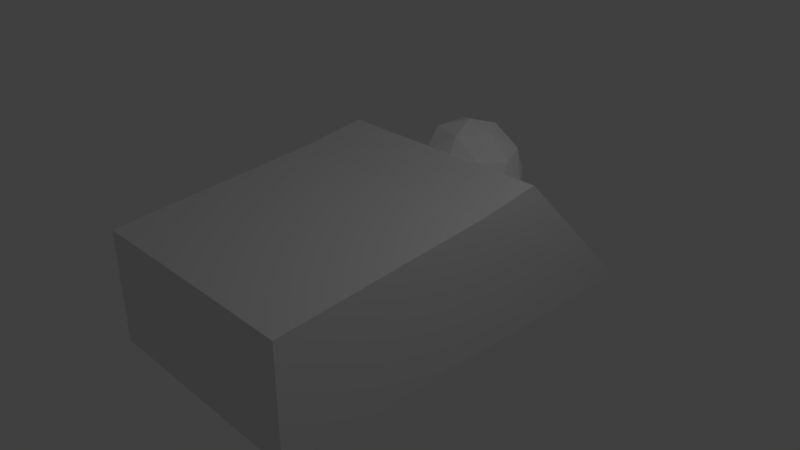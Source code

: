 # Source: testcar.blend  (saved by Blender 2.78.0; exported with 4.5.12 LTS)
import bpy
from mathutils import Matrix  # noqa: F401  (used for matrix-valued properties, if any)

bpy.ops.wm.read_factory_settings(use_empty=True)
scene = bpy.context.scene
scene.name = 'Scene'

# ---- collections
col_collection_1 = bpy.data.collections.new('Collection 1'); scene.collection.children.link(col_collection_1)

# ---- materials (node trees are filled in below, after node groups)
mat_material = bpy.data.materials.new('Material')
mat_material.alpha_threshold = 0.0
mat_material.use_transparent_shadow = False
mat_material.roughness = 0.5
mat_material.line_color = (0.0, 0.0, 0.0, 1.0)

# ---- material node trees

# ---- world
world_world = bpy.data.worlds.new('World'); scene.world = world_world
world_world.color = (0.05088, 0.05088, 0.05088)
world_world.use_sun_shadow = False
world_world.sun_shadow_jitter_overblur = 0.0
world_world.cycles.sampling_method = 'MANUAL'

# ---- cameras
cam_camera = bpy.data.cameras.new('Camera')
cam_camera.clip_end = 100.0
cam_camera.lens = 35.0
cam_camera.sensor_width = 32.0
cam_camera.sensor_height = 18.0
cam_camera.ortho_scale = 7.314
cam_camera.dof.focus_distance = 0.0
cam_camera.dof.aperture_fstop = 128.0

# ---- lights
light_lamp = bpy.data.lights.new('Lamp', 'POINT')
light_lamp.transmission_factor = 0.0
light_lamp.cutoff_distance = 30.0
light_lamp.energy = 100.0
light_lamp.shadow_buffer_clip_start = 1.001
light_lamp.shadow_soft_size = 0.1
light_lamp.shadow_maximum_resolution = 0.006
light_lamp.use_absolute_resolution = True

# ---- meshes
me_cube = bpy.data.meshes.new('Cube')
me_cube.from_pydata([(-0.4843, 3.166, -1.283), (-0.486, 1.165, 0.7197), (2.734, 3.166, -1.283), (-0.4843, -2.713, -1.283), (-0.4851, -2.715, 0.2826), (2.734, 1.166, 0.7174), (2.734, -2.713, -1.283), (2.734, -2.713, 0.2839), (2.733, 1.166, 0.7168), (-0.4843, 1.166, 0.7174), (1.661, 1.165, 0.7168), (0.5885, 1.165, 0.7175), (2.741, 0.2199, 0.5797), (1.125, -2.711, 0.283), (-0.4767, 0.221, 0.5811), (1.67, 0.2196, 0.5812), (0.5957, 0.2202, 0.5805), (0.8129, 1.482, 0.8984), (0.3996, 1.482, 0.2296), (1.275, 2.118, 0.8984), (0.6852, 1.089, 0.2296), (0.3996, 1.968, 0.2296), (1.147, 2.511, 0.2296), (0.9406, 1.089, 0.643), (1.275, 1.332, 0.8984), (0.9406, 2.361, 0.643), (1.02, 1.332, -0.4391), (1.482, 1.482, -0.4391), (1.354, 1.089, -0.1837), (1.816, 1.725, -0.1837), (1.482, 1.968, -0.4391), (0.734, 1.725, -0.4391), (0.6063, 1.332, -0.1837), (1.02, 2.118, -0.4391), (0.6063, 2.118, -0.1837), (1.354, 2.361, -0.1837), (1.895, 1.482, 0.2296), (1.895, 1.968, 0.2296), (1.147, 0.9388, 0.2296), (1.609, 1.089, 0.2296), (0.6852, 2.361, 0.2296), (1.609, 2.361, 0.2296), (1.688, 1.332, 0.643), (0.4785, 1.725, 0.643), (1.688, 2.118, 0.643), (1.561, 1.725, 0.8984), (0.8129, 1.968, 0.8984), (1.147, 1.725, 1.016), (1.85, 1.725, 0.5812), (1.365, 2.394, 0.5812), (0.5784, 2.138, 0.5812), (0.5784, 1.312, 0.5812), (1.365, 1.056, 0.5812), (1.716, 2.138, -0.1219), (0.93, 2.394, -0.1219), (0.4441, 1.725, -0.1219), (0.93, 1.056, -0.1219), (1.716, 1.312, -0.1219), (1.147, 1.725, -0.5565)], [(5, 9), (16, 14), (12, 15)], [(6, 2, 8, 12, 7), (4, 3, 6, 7, 13), (1, 14, 4, 13, 7, 12, 8, 10, 11), (3, 0, 2, 6), (2, 0, 1, 11, 10, 8), (0, 3, 4, 14, 1), (15, 10, 11, 16), (41, 49, 44), (37, 41, 44), (23, 52, 24), (37, 44, 48), (17, 23, 24), (44, 49, 19), (17, 24, 47), (42, 48, 45), (24, 42, 45), (24, 45, 47), (46, 17, 47), (45, 44, 19), (40, 50, 25), (45, 19, 47), (22, 40, 25), (25, 50, 46), (22, 25, 49), (19, 25, 46), (29, 53, 37), (19, 46, 47), (36, 29, 37), (43, 51, 17), (36, 37, 48), (46, 43, 17), (33, 54, 35), (33, 34, 54), (30, 33, 35), (36, 48, 42), (30, 35, 53), (39, 36, 42), (38, 52, 23), (20, 38, 23), (18, 51, 43), (20, 23, 51), (21, 18, 43), (31, 55, 34), (21, 43, 50), (33, 31, 34), (27, 58, 30), (39, 42, 52), (29, 27, 30), (26, 56, 32), (29, 30, 53), (31, 26, 32), (34, 55, 21), (31, 32, 55), (40, 34, 21), (35, 54, 22), (40, 21, 50), (41, 35, 22), (27, 57, 28), (41, 22, 49), (51, 23, 17), (18, 20, 51), (52, 42, 24), (28, 57, 39), (53, 41, 37), (38, 28, 39), (38, 39, 52), (26, 27, 28), (48, 44, 45), (26, 28, 56), (49, 25, 19), (32, 56, 20), (50, 43, 46), (18, 32, 20), (54, 40, 22), (57, 29, 36), (55, 18, 21), (58, 33, 30), (56, 38, 20), (58, 31, 33), (57, 36, 39), (58, 26, 31), (53, 35, 41), (57, 27, 29), (54, 34, 40), (58, 27, 26), (55, 32, 18), (56, 28, 38)])
_uv = me_cube.uv_layers.new(name='UVMap')
_uv.uv.foreach_set('vector', [0.5729, 0.3991, 0.5729, 1.0, 0.3534, 0.7955, 0.3684, 0.6989, 0.4009, 0.3991, 0.7076, 0.6011, 0.8795, 0.6012, 0.8795, 0.9301, 0.7075, 0.9301, 0.7076, 0.7657, 0.7075, 0.0, 0.7066, 0.09747, 0.7075, 0.3991, 0.5308, 0.3987, 0.3541, 0.3989, 0.3534, 0.09765, 0.3541, 4.428e-05, 0.4719, 7.689e-05, 0.5896, 5.107e-05, 7.2e-08, 0.6009, 0.0, 4.874e-08, 0.3534, 0.0, 0.3534, 0.6009, 0.2824, 0.6009, 0.2824, 0.9271, 0.0, 0.9428, 0.0002228, 0.8338, 0.0002904, 0.7252, 0.000316, 0.6164, 0.9274, 0.0, 0.9274, 0.6009, 0.7555, 0.6011, 0.7227, 0.301, 0.7075, 0.2045, 0.4709, 0.09765, 0.4719, 7.689e-05, 0.5896, 5.107e-05, 0.5889, 0.09758, 0.9532, 0.7409, 0.9211, 0.7671, 0.9009, 0.7393, 0.61, 0.7427, 0.5729, 0.7633, 0.5729, 0.7142, 0.655, 0.5607, 0.6087, 0.5685, 0.6173, 0.5358, 0.61, 0.7427, 0.5729, 0.7142, 0.6135, 0.6992, 0.6422, 0.8369, 0.6882, 0.8492, 0.6587, 0.8841, 0.9009, 0.7393, 0.9211, 0.7671, 0.8795, 0.7825, 0.6422, 0.8369, 0.6587, 0.8841, 0.6144, 0.8713, 0.6474, 0.6736, 0.6135, 0.6992, 0.596, 0.6715, 0.6587, 0.8841, 0.6619, 0.9257, 0.6159, 0.9133, 0.6587, 0.8841, 0.6159, 0.9133, 0.6144, 0.8713, 0.5892, 0.8369, 0.6422, 0.8369, 0.6144, 0.8713, 0.6159, 0.9133, 0.5761, 0.9257, 0.5729, 0.8841, 0.9642, 0.8341, 0.9211, 0.8505, 0.9186, 0.8108, 0.6159, 0.9133, 0.5729, 0.8841, 0.6144, 0.8713, 0.9642, 0.7851, 0.9642, 0.8341, 0.9186, 0.8108, 0.9186, 0.8108, 0.9211, 0.8505, 0.8795, 0.8314, 0.9642, 0.7851, 0.9186, 0.8108, 0.9211, 0.7671, 0.8795, 0.7825, 0.9186, 0.8108, 0.8795, 0.8314, 0.656, 0.7667, 0.6135, 0.7827, 0.61, 0.7427, 0.5729, 0.8841, 0.5892, 0.8369, 0.6144, 0.8713, 0.656, 0.7176, 0.656, 0.7667, 0.61, 0.7427, 0.9626, 0.6365, 0.9201, 0.6204, 0.954, 0.6011, 0.656, 0.7176, 0.61, 0.7427, 0.6135, 0.6992, 0.5892, 0.8369, 0.6187, 0.802, 0.6422, 0.8369, 0.6604, 0.5076, 0.6702, 0.5358, 0.6237, 0.5325, 0.6604, 0.5076, 0.7058, 0.5076, 0.6702, 0.5358, 0.6096, 0.4923, 0.6604, 0.5076, 0.6237, 0.5325, 0.656, 0.7176, 0.6135, 0.6992, 0.6474, 0.6736, 0.6096, 0.4923, 0.6237, 0.5325, 0.5839, 0.5097, 0.6934, 0.6975, 0.656, 0.7176, 0.6474, 0.6736, 0.634, 0.6037, 0.6087, 0.5685, 0.655, 0.5607, 0.6847, 0.6019, 0.634, 0.6037, 0.655, 0.5607, 0.9166, 0.6604, 0.9201, 0.6204, 0.9626, 0.6365, 0.6847, 0.6019, 0.655, 0.5607, 0.695, 0.5656, 0.9626, 0.6855, 0.9166, 0.6604, 0.9626, 0.6365, 0.9026, 0.7316, 0.9201, 0.7039, 0.954, 0.7296, 0.9626, 0.6855, 0.9626, 0.6365, 0.9984, 0.6632, 0.6604, 0.5076, 0.6918, 0.4675, 0.7058, 0.5076, 0.6096, 0.4426, 0.6464, 0.4675, 0.6096, 0.4923, 0.5832, 0.6054, 0.5729, 0.5634, 0.6087, 0.5685, 0.5729, 0.4675, 0.6096, 0.4426, 0.6096, 0.4923, 0.6604, 0.4273, 0.6702, 0.3991, 0.7058, 0.4273, 0.656, 0.7667, 0.6474, 0.802, 0.6135, 0.7827, 0.6918, 0.4675, 0.6604, 0.4273, 0.7058, 0.4273, 0.954, 0.7296, 0.9201, 0.7039, 0.9626, 0.6855, 0.9026, 0.7316, 0.8795, 0.6889, 0.9201, 0.7039, 1.0, 0.7056, 0.954, 0.7296, 0.9626, 0.6855, 0.9988, 0.7642, 0.9987, 0.8068, 0.9642, 0.7851, 1.0, 0.7056, 0.9626, 0.6855, 0.9984, 0.6632, 0.9532, 0.7409, 0.9988, 0.7642, 0.9642, 0.7851, 0.6096, 0.4426, 0.5839, 0.4252, 0.6237, 0.4025, 0.9532, 0.7409, 0.9642, 0.7851, 0.9211, 0.7671, 0.6646, 0.8121, 0.6882, 0.8492, 0.6422, 0.8369, 0.9166, 0.6604, 0.8795, 0.6398, 0.9201, 0.6204, 0.6927, 0.8924, 0.6619, 0.9257, 0.6587, 0.8841, 0.6129, 0.6466, 0.5729, 0.6417, 0.5832, 0.6054, 0.6135, 0.7827, 0.5729, 0.7633, 0.61, 0.7427, 0.634, 0.6037, 0.6129, 0.6466, 0.5832, 0.6054, 0.634, 0.6037, 0.5832, 0.6054, 0.6087, 0.5685, 0.6604, 0.4273, 0.6096, 0.4426, 0.6237, 0.4025, 0.6135, 0.6992, 0.5729, 0.7142, 0.596, 0.6715, 0.6506, 0.6715, 0.6129, 0.6466, 0.6592, 0.6388, 0.9211, 0.7671, 0.9186, 0.8108, 0.8795, 0.7825, 0.695, 0.6439, 0.6592, 0.6388, 0.6847, 0.6019, 0.9984, 0.6632, 0.9626, 0.6365, 1.0, 0.6262, 0.9166, 0.6604, 0.8795, 0.6889, 0.8795, 0.6398, 0.9987, 0.8068, 0.9642, 0.8341, 0.9642, 0.7851, 0.6918, 0.7399, 0.656, 0.7667, 0.656, 0.7176, 0.9201, 0.7039, 0.9166, 0.6604, 0.9626, 0.6855, 0.6464, 0.4675, 0.6604, 0.5076, 0.6096, 0.4923, 0.6592, 0.6388, 0.634, 0.6037, 0.6847, 0.6019, 0.6464, 0.4675, 0.6918, 0.4675, 0.6604, 0.5076, 0.6918, 0.7399, 0.656, 0.7176, 0.6934, 0.6975, 0.6464, 0.4675, 0.6604, 0.4273, 0.6918, 0.4675, 0.9801, 0.7316, 0.9988, 0.7642, 0.9532, 0.7409, 0.6918, 0.7399, 0.6934, 0.7769, 0.656, 0.7667, 0.9987, 0.8068, 0.9988, 0.8435, 0.9642, 0.8341, 0.6464, 0.4675, 0.6096, 0.4426, 0.6604, 0.4273, 0.9201, 0.7039, 0.8795, 0.6889, 0.9166, 0.6604, 0.6592, 0.6388, 0.6129, 0.6466, 0.634, 0.6037])
me_cube.materials.append(mat_material)
me_cube.use_remesh_preserve_volume = False
me_cube.use_remesh_preserve_attributes = False
me_cube.use_mirror_vertex_groups = False
me_cube.update()

# ---- objects
ob_cube = bpy.data.objects.new('Cube', me_cube)
ob_lamp = bpy.data.objects.new('Lamp', light_lamp)
ob_camera = bpy.data.objects.new('Camera', cam_camera)

# ---- transforms, parenting, visibility, modifiers, constraints
ob_cube.location = (-1.138, 0.08781, 0.3735)
ob_cube.lock_rotations_4d = False
ob_cube.empty_display_type = 'ARROWS'
ob_cube.lineart.crease_threshold = 0.0
ob_lamp.location = (4.076, 1.005, 5.904)
ob_lamp.rotation_euler = (0.6503, 0.05522, 1.866)
ob_lamp.lock_rotations_4d = False
ob_lamp.empty_display_type = 'ARROWS'
ob_lamp.color = (0.0, 0.0, 0.0, 0.0)
ob_lamp.lineart.crease_threshold = 0.0
ob_camera.location = (7.481, -6.508, 5.344)
ob_camera.rotation_euler = (1.109, 0.0, 0.8149)
ob_camera.lock_rotations_4d = False
ob_camera.empty_display_type = 'ARROWS'
ob_camera.color = (0.0, 0.0, 0.0, 0.0)
ob_camera.display_type = 'WIRE'
ob_camera.lineart.crease_threshold = 0.0

# ---- collection membership
col_collection_1.objects.link(ob_cube)
col_collection_1.objects.link(ob_lamp)
col_collection_1.objects.link(ob_camera)

# ---- scene / render settings (as saved in the file)
scene.camera = ob_camera
scene.frame_start = 1; scene.frame_end = 250; scene.frame_set(1)
scene.render.engine = 'BLENDER_EEVEE_NEXT'
scene.render.resolution_percentage = 50
scene.render.dither_intensity = 0.0
scene.cycles.use_denoising = False
scene.cycles.samples = 128
scene.cycles.sampling_pattern = 'TABULATED_SOBOL'
scene.cycles.light_sampling_threshold = 0.0
scene.cycles.use_adaptive_sampling = False
scene.cycles.use_light_tree = False
scene.cycles.blur_glossy = 0.0
scene.cycles.sample_clamp_indirect = 0.0
scene.view_settings.view_transform = 'Standard'
bpy.context.view_layer.update()
